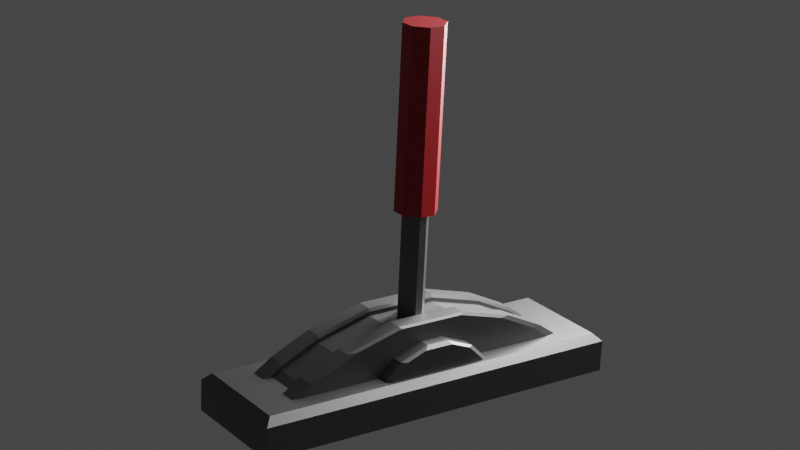 # Source: Lever.blend  (saved by Blender 3.2.14; exported with 4.5.12 LTS)
import bpy
from mathutils import Matrix  # noqa: F401  (used for matrix-valued properties, if any)

bpy.ops.wm.read_factory_settings(use_empty=True)
scene = bpy.context.scene
scene.name = 'Scene'

# ---- collections
col_collection = bpy.data.collections.new('Collection'); scene.collection.children.link(col_collection)

# ---- materials (node trees are filled in below, after node groups)
mat_levermat = bpy.data.materials.new('LeverMat')
mat_leverhandlemat = bpy.data.materials.new('LeverHandleMat')

# ---- node groups
ng_auto_smooth = bpy.data.node_groups.new('Auto Smooth', 'GeometryNodeTree')
_s = ng_auto_smooth.interface.new_socket(name='Geometry', in_out='OUTPUT', socket_type='NodeSocketGeometry')
_s = ng_auto_smooth.interface.new_socket(name='Geometry', in_out='INPUT', socket_type='NodeSocketGeometry')
_s = ng_auto_smooth.interface.new_socket(name='Angle', in_out='INPUT', socket_type='NodeSocketFloat')
_s.subtype = 'ANGLE'
_s.min_value = 0.0
_s.max_value = 3.142
ng_auto_smooth.is_modifier = True
_N = ng_auto_smooth.nodes; _L = ng_auto_smooth.links
n0 = _N.new('NodeGroupOutput'); n0.name = 'Group Output'; n0.location = (480, -100)
n1 = _N.new('NodeGroupInput'); n1.name = 'Group Input'; n1.location = (-420, -300)
n2 = _N.new('NodeGroupInput'); n2.name = 'Group Input.001'; n2.location = (-60, -100)
n3 = _N.new('GeometryNodeSetShadeSmooth'); n3.name = 'Set Shade Smooth'; n3.location = (120, -100)
n3.domain = 'EDGE'
n4 = _N.new('GeometryNodeSetShadeSmooth'); n4.name = 'Set Shade Smooth.001'; n4.location = (300, -100)
n5 = _N.new('GeometryNodeInputMeshEdgeAngle'); n5.name = 'Edge Angle'; n5.location = (-420, -220)
n6 = _N.new('GeometryNodeInputEdgeSmooth'); n6.name = 'Is Edge Smooth'; n6.location = (-60, -160)
n7 = _N.new('GeometryNodeInputShadeSmooth'); n7.name = 'Is Face Smooth'; n7.location = (-240, -340)
n8 = _N.new('FunctionNodeBooleanMath'); n8.name = 'Boolean Math'; n8.location = (-60, -220)
n9 = _N.new('FunctionNodeCompare'); n9.name = 'Compare'; n9.location = (-240, -180)
n9.operation = 'LESS_EQUAL'
_L.new(n5.outputs[0], n9.inputs[0])
_L.new(n4.outputs[0], n0.inputs[0])
_L.new(n1.outputs[1], n9.inputs[1])
_L.new(n9.outputs[0], n8.inputs[0])
_L.new(n7.outputs[0], n8.inputs[1])
_L.new(n2.outputs[0], n3.inputs[0])
_L.new(n6.outputs[0], n3.inputs[1])
_L.new(n3.outputs[0], n4.inputs[0])
_L.new(n8.outputs[0], n3.inputs[2])
n0.is_active_output = True

# ---- material node trees
mat_levermat.use_nodes = True; mat_levermat.node_tree.nodes.clear()
_N = mat_levermat.node_tree.nodes; _L = mat_levermat.node_tree.links
n0 = _N.new('ShaderNodeBsdfPrincipled'); n0.name = 'Principled BSDF'; n0.location = (10, 300)
n0.distribution = 'GGX'
n0.subsurface_method = 'RANDOM_WALK_SKIN'
n0.inputs[0].default_value = (0.1473, 0.1473, 0.1473, 1.0)
n0.inputs[1].default_value = 0.9323
n0.inputs[2].default_value = 0.4479
n0.inputs[3].default_value = 1.45
n0.inputs[27].default_value = (0.0, 0.0, 0.0, 1.0)
n0.inputs[28].default_value = 1.0
n1 = _N.new('ShaderNodeOutputMaterial'); n1.name = 'Material Output'; n1.location = (300, 300)
_L.new(n0.outputs[0], n1.inputs[0])
n1.is_active_output = True
mat_leverhandlemat.use_nodes = True; mat_leverhandlemat.node_tree.nodes.clear()
_N = mat_leverhandlemat.node_tree.nodes; _L = mat_leverhandlemat.node_tree.links
n0 = _N.new('ShaderNodeBsdfPrincipled'); n0.name = 'Principled BSDF'; n0.location = (10, 300)
n0.distribution = 'GGX'
n0.subsurface_method = 'RANDOM_WALK_SKIN'
n0.inputs[0].default_value = (0.3424, 0.0, 0.004995, 1.0)
n0.inputs[3].default_value = 1.45
n0.inputs[27].default_value = (0.0, 0.0, 0.0, 1.0)
n0.inputs[28].default_value = 1.0
n1 = _N.new('ShaderNodeOutputMaterial'); n1.name = 'Material Output'; n1.location = (300, 300)
_L.new(n0.outputs[0], n1.inputs[0])
n1.is_active_output = True

# ---- world
world_world = bpy.data.worlds.new('World'); scene.world = world_world
world_world.use_nodes = True; world_world.node_tree.nodes.clear()
_N = world_world.node_tree.nodes; _L = world_world.node_tree.links
n0 = _N.new('ShaderNodeOutputWorld'); n0.name = 'World Output'; n0.location = (300, 300)
n1 = _N.new('ShaderNodeBackground'); n1.name = 'Background'; n1.location = (10, 300)
n1.inputs[0].default_value = (0.05088, 0.05088, 0.05088, 1.0)
_L.new(n1.outputs[0], n0.inputs[0])
n0.is_active_output = True
world_world.color = (0.05088, 0.05088, 0.05088)
world_world.use_sun_shadow = False
world_world.sun_shadow_jitter_overblur = 0.0

# ---- cameras
cam_camera = bpy.data.cameras.new('Camera')
cam_camera.clip_end = 100.0
cam_camera.lens = 89.68
cam_camera.ortho_scale = 7.314
cam_camera.lens_unit = 'FOV'

# ---- lights
light_light = bpy.data.lights.new('Light', 'POINT')
light_light.transmission_factor = 0.0
light_light.energy = 1601.0
light_light.shadow_soft_size = 1.16
light_light.shadow_maximum_resolution = 0.006
light_light.use_absolute_resolution = True

# ---- meshes
me_cube_001 = bpy.data.meshes.new('Cube.001')
me_cube_001.from_pydata([(-0.3073, -1.014, -0.102), (-0.3073, 1.014, -0.102), (0.3073, -1.014, -0.102), (0.3073, 1.014, -0.102), (-0.2686, -0.9754, 0.102), (-0.3073, -1.014, 0.06336), (-0.2686, 0.9754, 0.102), (-0.3073, 1.014, 0.06336), (0.2686, -0.9754, 0.102), (0.3073, -1.014, 0.06336), (0.2686, 0.9754, 0.102), (0.3073, 1.014, 0.06336)], [], [(10, 6, 4, 8), (3, 11, 9, 2), (0, 5, 7, 1), (1, 3, 2, 0), (1, 7, 11, 3), (4, 6, 7, 5), (6, 10, 11, 7), (10, 8, 9, 11), (8, 4, 5, 9), (2, 9, 5, 0)])
_uv = me_cube_001.uv_layers.new(name='UVMap')
_uv.uv.foreach_set('vector', [0.6407, 0.5048, 0.8593, 0.5048, 0.8593, 0.7452, 0.6407, 0.7452, 0.375, 0.5, 0.5776, 0.5, 0.5776, 0.75, 0.375, 0.75, 0.375, 0.0, 0.5776, 0.0, 0.5776, 0.25, 0.375, 0.25, 0.125, 0.5, 0.375, 0.5, 0.375, 0.75, 0.125, 0.75, 0.375, 0.25, 0.5776, 0.25, 0.5776, 0.5, 0.375, 0.5, 0.8593, 0.7452, 0.8593, 0.5048, 0.875, 0.5, 0.875, 0.75, 0.8593, 0.5048, 0.6407, 0.5048, 0.625, 0.5, 0.875, 0.5, 0.6407, 0.5048, 0.6407, 0.7452, 0.5776, 0.75, 0.5776, 0.5, 0.6407, 0.7452, 0.8593, 0.7452, 0.875, 0.75, 0.625, 0.75, 0.375, 0.75, 0.5776, 0.75, 0.5776, 1.0, 0.375, 1.0])
me_cube_001.materials.append(mat_levermat)
me_cube_001.update()
me_cube_002 = bpy.data.meshes.new('Cube.002')
me_cube_002.from_pydata([(0.4666, 1.0, -0.3395), (-0.4666, 1.0, -0.3395), (-0.4666, 0.2249, 1.062), (0.4666, 0.2249, 1.062), (-0.4666, -1.0, -0.3395), (0.4666, -1.0, -0.3395), (0.4666, -0.2249, 1.062), (-0.4666, -0.2249, 1.062), (0.4666, -0.577, 0.6605), (-0.4666, -0.577, 0.6605), (-0.4666, 0.577, 0.6605), (0.4666, 0.577, 0.6605), (-0.4666, 0.8262, 0.1605), (0.4666, 0.8262, 0.1605), (0.4666, -0.8262, 0.1605), (-0.4666, -0.8262, 0.1605), (-0.9465, -1.0, -0.1546), (-1.0, -0.9205, -0.1012), (-0.9465, -0.2249, 1.247), (-1.0, -0.2098, 1.193), (-1.0, 0.9205, -0.1012), (-0.9465, 1.0, -0.1546), (-0.9465, 0.2249, 1.247), (-1.0, 0.2098, 1.193), (1.0, -0.9205, -0.1012), (0.9465, -1.0, -0.1546), (0.9465, -0.2249, 1.247), (1.0, -0.2098, 1.193), (1.0, 0.9205, -0.1012), (0.9465, 1.0, -0.1546), (1.0, 0.2098, 1.193), (0.9465, 0.2249, 1.247), (-1.0, -0.5155, 0.8453), (-0.9465, -0.577, 0.8453), (-0.9465, 0.577, 0.8453), (-1.0, 0.5155, 0.8453), (1.0, 0.5155, 0.8453), (0.9465, 0.577, 0.8453), (0.9465, -0.577, 0.8453), (1.0, -0.5155, 0.8453), (-1.0, 0.7651, 0.3454), (-0.9465, 0.8262, 0.3454), (0.9465, 0.8262, 0.3454), (1.0, 0.7651, 0.3454), (1.0, -0.7651, 0.3454), (0.9465, -0.8262, 0.3454), (-1.0, -0.7651, 0.3454), (-0.9465, -0.8262, 0.3454), (0.4666, 1.0, -0.2458), (0.52, 1.0, -0.1546), (0.4666, 0.9465, -0.1546), (-0.52, 1.0, -0.1546), (-0.4666, 1.0, -0.2458), (-0.4666, 0.9465, -0.1546), (-0.4666, 0.2249, 1.165), (-0.52, 0.2249, 1.247), (0.52, 0.2249, 1.247), (0.4666, 0.2249, 1.165), (-0.4666, -1.0, -0.2458), (-0.52, -1.0, -0.1546), (-0.4666, -0.9465, -0.1546), (0.52, -1.0, -0.1546), (0.4666, -1.0, -0.2458), (0.4666, -0.9465, -0.1546), (0.4666, -0.2249, 1.165), (0.52, -0.2249, 1.247), (-0.52, -0.2249, 1.247), (-0.4666, -0.2249, 1.165), (0.52, -0.577, 0.8453), (0.4666, -0.577, 0.7615), (-0.4666, -0.577, 0.7615), (-0.52, -0.577, 0.8453), (-0.52, 0.577, 0.8453), (-0.4666, 0.577, 0.7615), (0.4666, 0.577, 0.7615), (0.52, 0.577, 0.8453), (-0.52, 0.8262, 0.3454), (-0.4666, 0.8262, 0.2571), (0.4666, 0.8262, 0.2571), (0.52, 0.8262, 0.3454), (0.52, -0.8262, 0.3454), (0.4666, -0.8262, 0.2571), (-0.4666, -0.8262, 0.2571), (-0.52, -0.8262, 0.3454)], [], [(55, 22, 18, 66), (46, 32, 35, 40), (38, 26, 65, 68), (32, 19, 23, 35), (31, 56, 65, 26), (21, 41, 76, 51), (41, 34, 72, 76), (79, 75, 37, 42), (45, 38, 68, 80), (83, 71, 33, 47), (59, 83, 47, 16), (75, 56, 31, 37), (25, 45, 80, 61), (71, 66, 18, 33), (50, 49, 29, 25, 61, 63), (70, 82, 15, 9), (34, 22, 55, 72), (81, 69, 8, 14), (43, 36, 39, 44), (78, 48, 0, 13), (67, 70, 9, 7), (36, 30, 27, 39), (74, 78, 13, 11), (17, 46, 40, 20), (52, 77, 12, 1), (49, 79, 42, 29), (48, 50, 63, 62, 5, 0), (28, 43, 44, 24), (54, 67, 7, 2), (5, 14, 15, 4), (1, 12, 13, 0), (12, 10, 11, 13), (14, 8, 9, 15), (3, 2, 7, 6), (1, 0, 5, 4), (8, 6, 7, 9), (10, 2, 3, 11), (64, 57, 3, 6), (77, 73, 10, 12), (69, 64, 6, 8), (82, 58, 4, 15), (57, 74, 11, 3), (62, 81, 14, 5), (73, 54, 2, 10), (58, 60, 53, 52, 1, 4), (48, 49, 50), (51, 52, 53), (58, 59, 60), (61, 62, 63), (21, 16, 17, 20), (33, 18, 19, 32), (18, 22, 23, 19), (41, 21, 20, 40), (43, 28, 29, 42), (25, 29, 28, 24), (31, 26, 27, 30), (45, 25, 24, 44), (47, 33, 32, 46), (22, 34, 35, 23), (30, 36, 37, 31), (26, 38, 39, 27), (34, 41, 40, 35), (36, 43, 42, 37), (38, 45, 44, 39), (16, 47, 46, 17), (81, 62, 61, 80), (83, 59, 58, 82), (77, 52, 51, 76), (79, 49, 48, 78), (73, 77, 76, 72), (75, 79, 78, 74), (69, 81, 80, 68), (71, 83, 82, 70), (57, 64, 65, 56), (55, 66, 67, 54), (64, 69, 68, 65), (66, 71, 70, 67), (54, 73, 72, 55), (56, 75, 74, 57), (21, 51, 53, 60, 59, 16)])
_uv = me_cube_002.uv_layers.new(name='UVMap')
_uv.uv.foreach_set('vector', [0.8, 0.5, 0.8666, 0.5, 0.8666, 0.75, 0.8, 0.75, 0.4681, 0.009249, 0.5612, 0.01334, 0.5612, 0.2367, 0.4681, 0.2408, 0.5612, 0.7584, 0.625, 0.7584, 0.625, 0.825, 0.5612, 0.825, 0.5612, 0.01334, 0.6165, 0.02147, 0.6165, 0.2285, 0.5612, 0.2367, 0.6334, 0.5, 0.7, 0.5, 0.7, 0.75, 0.6334, 0.75, 0.375, 0.2584, 0.4681, 0.2584, 0.4681, 0.325, 0.375, 0.325, 0.4681, 0.2584, 0.5612, 0.2584, 0.5612, 0.325, 0.4681, 0.325, 0.4681, 0.425, 0.5612, 0.425, 0.5612, 0.4916, 0.4681, 0.4916, 0.4681, 0.7584, 0.5612, 0.7584, 0.5612, 0.825, 0.4681, 0.825, 0.4681, 0.925, 0.5612, 0.925, 0.5612, 0.9916, 0.4681, 0.9916, 0.375, 0.925, 0.4681, 0.925, 0.4681, 0.9916, 0.375, 0.9916, 0.5612, 0.425, 0.625, 0.425, 0.625, 0.4916, 0.5612, 0.4916, 0.375, 0.7584, 0.4681, 0.7584, 0.4681, 0.825, 0.375, 0.825, 0.5612, 0.925, 0.625, 0.925, 0.625, 0.9916, 0.5612, 0.9916, 0.2917, 0.5067, 0.3, 0.5, 0.3666, 0.5, 0.3666, 0.75, 0.3, 0.75, 0.2917, 0.7433, 0.5612, 0.9167, 0.4681, 0.9167, 0.4681, 0.9167, 0.5612, 0.9167, 0.5612, 0.2584, 0.625, 0.2584, 0.625, 0.325, 0.5612, 0.325, 0.4681, 0.8333, 0.5612, 0.8333, 0.5612, 0.8333, 0.4681, 0.8333, 0.4681, 0.5092, 0.5612, 0.5133, 0.5612, 0.7367, 0.4681, 0.7408, 0.4681, 0.4167, 0.375, 0.4167, 0.375, 0.4167, 0.4681, 0.4167, 0.625, 0.9167, 0.5612, 0.9167, 0.5612, 0.9167, 0.625, 0.9167, 0.5612, 0.5133, 0.6165, 0.5215, 0.6165, 0.7285, 0.5612, 0.7367, 0.5612, 0.4167, 0.4681, 0.4167, 0.4681, 0.4167, 0.5612, 0.4167, 0.385, 0.007893, 0.4681, 0.009249, 0.4681, 0.2408, 0.385, 0.2421, 0.375, 0.3333, 0.4681, 0.3333, 0.4681, 0.3333, 0.375, 0.3333, 0.375, 0.425, 0.4681, 0.425, 0.4681, 0.4916, 0.375, 0.4916, 0.2917, 0.5, 0.2917, 0.5067, 0.2917, 0.7433, 0.2917, 0.75, 0.2917, 0.75, 0.2917, 0.5, 0.385, 0.5079, 0.4681, 0.5092, 0.4681, 0.7408, 0.385, 0.7421, 0.7917, 0.5, 0.7917, 0.75, 0.7917, 0.75, 0.7917, 0.5, 0.375, 0.8333, 0.4681, 0.8333, 0.4681, 0.9167, 0.375, 0.9167, 0.375, 0.3333, 0.4681, 0.3333, 0.4681, 0.4167, 0.375, 0.4167, 0.4681, 0.3333, 0.5612, 0.3333, 0.5612, 0.4167, 0.4681, 0.4167, 0.4681, 0.8333, 0.5612, 0.8333, 0.5612, 0.9167, 0.4681, 0.9167, 0.7083, 0.5, 0.7917, 0.5, 0.7917, 0.75, 0.7083, 0.75, 0.2083, 0.5, 0.2917, 0.5, 0.2917, 0.75, 0.2083, 0.75, 0.5612, 0.8333, 0.625, 0.8333, 0.625, 0.9167, 0.5612, 0.9167, 0.5612, 0.3333, 0.625, 0.3333, 0.625, 0.4167, 0.5612, 0.4167, 0.7083, 0.75, 0.7083, 0.5, 0.7083, 0.5, 0.7083, 0.75, 0.4681, 0.3333, 0.5612, 0.3333, 0.5612, 0.3333, 0.4681, 0.3333, 0.5612, 0.8333, 0.625, 0.8333, 0.625, 0.8333, 0.5612, 0.8333, 0.4681, 0.9167, 0.375, 0.9167, 0.375, 0.9167, 0.4681, 0.9167, 0.625, 0.4167, 0.5612, 0.4167, 0.5612, 0.4167, 0.625, 0.4167, 0.375, 0.8333, 0.4681, 0.8333, 0.4681, 0.8333, 0.375, 0.8333, 0.5612, 0.3333, 0.625, 0.3333, 0.625, 0.3333, 0.5612, 0.3333, 0.2083, 0.75, 0.2083, 0.7433, 0.2083, 0.5067, 0.2083, 0.5, 0.2083, 0.5, 0.2083, 0.75, 0.2917, 0.5, 0.2917, 0.5, 0.2917, 0.5067, 0.2083, 0.5, 0.2083, 0.5, 0.2083, 0.5067, 0.2083, 0.75, 0.2083, 0.75, 0.2083, 0.7433, 0.2917, 0.75, 0.2917, 0.75, 0.2917, 0.7433, 0.1334, 0.5, 0.1334, 0.75, 0.125, 0.7401, 0.125, 0.5099, 0.5612, 0.0, 0.625, 0.0, 0.6165, 0.02147, 0.5612, 0.01334, 0.625, 0.0, 0.625, 0.25, 0.6165, 0.2285, 0.6165, 0.02147, 0.4681, 0.2584, 0.375, 0.2584, 0.385, 0.2421, 0.4681, 0.2408, 0.4681, 0.5092, 0.385, 0.5079, 0.375, 0.4916, 0.4681, 0.4916, 0.3666, 0.75, 0.3666, 0.5, 0.385, 0.5079, 0.385, 0.7421, 0.6334, 0.5, 0.6334, 0.75, 0.6165, 0.7285, 0.6165, 0.5215, 0.4681, 0.7584, 0.375, 0.7584, 0.385, 0.7421, 0.4681, 0.7408, 0.4681, 0.0, 0.5612, 0.0, 0.5612, 0.01334, 0.4681, 0.009249, 0.625, 0.2584, 0.5612, 0.2584, 0.5612, 0.2367, 0.6165, 0.2285, 0.6165, 0.5215, 0.5612, 0.5133, 0.5612, 0.4916, 0.625, 0.4916, 0.625, 0.7584, 0.5612, 0.7584, 0.5612, 0.7367, 0.6165, 0.7285, 0.5612, 0.2584, 0.4681, 0.2584, 0.4681, 0.2408, 0.5612, 0.2367, 0.5612, 0.5133, 0.4681, 0.5092, 0.4681, 0.4916, 0.5612, 0.4916, 0.5612, 0.7584, 0.4681, 0.7584, 0.4681, 0.7408, 0.5612, 0.7367, 0.375, 0.0, 0.4681, 0.0, 0.4681, 0.009249, 0.385, 0.007893, 0.4681, 0.8333, 0.375, 0.8333, 0.375, 0.825, 0.4681, 0.825, 0.4681, 0.925, 0.375, 0.925, 0.375, 0.9167, 0.4681, 0.9167, 0.4681, 0.3333, 0.375, 0.3333, 0.375, 0.325, 0.4681, 0.325, 0.4681, 0.425, 0.375, 0.425, 0.375, 0.4167, 0.4681, 0.4167, 0.5612, 0.3333, 0.4681, 0.3333, 0.4681, 0.325, 0.5612, 0.325, 0.5612, 0.425, 0.4681, 0.425, 0.4681, 0.4167, 0.5612, 0.4167, 0.5612, 0.8333, 0.4681, 0.8333, 0.4681, 0.825, 0.5612, 0.825, 0.5612, 0.925, 0.4681, 0.925, 0.4681, 0.9167, 0.5612, 0.9167, 0.7083, 0.5, 0.7083, 0.75, 0.7, 0.75, 0.7, 0.5, 0.8, 0.5, 0.8, 0.75, 0.7917, 0.75, 0.7917, 0.5, 0.625, 0.8333, 0.5612, 0.8333, 0.5612, 0.825, 0.625, 0.825, 0.625, 0.925, 0.5612, 0.925, 0.5612, 0.9167, 0.625, 0.9167, 0.625, 0.3333, 0.5612, 0.3333, 0.5612, 0.325, 0.625, 0.325, 0.625, 0.425, 0.5612, 0.425, 0.5612, 0.4167, 0.625, 0.4167, 0.1334, 0.5, 0.2, 0.5, 0.2083, 0.5067, 0.2083, 0.7433, 0.2, 0.75, 0.1334, 0.75])
me_cube_002.materials.append(mat_levermat)
me_cube_002.update()
me_cube_003 = bpy.data.meshes.new('Cube.003')
me_cube_003.from_pydata([(-0.2362, -0.3488, -0.05708), (-0.254, -0.3225, -0.05708), (-0.2362, -0.06061, 0.1499), (-0.254, -0.07891, 0.132), (-0.254, 0.3225, -0.05708), (-0.2362, 0.3488, -0.05708), (-0.254, 0.07891, 0.132), (-0.2362, 0.06061, 0.1499), (0.254, -0.3225, -0.05708), (0.2362, -0.3488, -0.05708), (0.254, -0.07891, 0.132), (0.2362, -0.06061, 0.1499), (0.2362, 0.3488, -0.05708), (0.254, 0.3225, -0.05708), (0.254, 0.07891, 0.132), (0.2362, 0.06061, 0.1499), (-0.254, -0.187, 0.09058), (-0.2362, -0.214, 0.09058), (-0.2362, 0.214, 0.09058), (-0.254, 0.187, 0.09058), (0.254, 0.187, 0.09058), (0.2362, 0.214, 0.09058), (0.2362, -0.214, 0.09058), (0.254, -0.187, 0.09058), (-0.254, 0.2666, 0.01675), (-0.2362, 0.293, 0.01675), (0.2362, 0.293, 0.01675), (0.254, 0.2666, 0.01675), (0.254, -0.2666, 0.01675), (0.2362, -0.293, 0.01675), (-0.254, -0.2666, 0.01675), (-0.2362, -0.293, 0.01675)], [], [(15, 7, 2, 11), (13, 27, 28, 8), (30, 16, 19, 24), (16, 3, 6, 19), (9, 29, 31, 0), (5, 25, 26, 12), (25, 18, 21, 26), (27, 20, 23, 28), (29, 22, 17, 31), (4, 5, 12, 13, 8, 9, 0, 1), (18, 7, 15, 21), (20, 14, 10, 23), (22, 11, 2, 17), (17, 2, 3, 16), (2, 7, 6, 3), (25, 5, 4, 24), (27, 13, 12, 26), (15, 11, 10, 14), (29, 9, 8, 28), (31, 17, 16, 30), (7, 18, 19, 6), (14, 20, 21, 15), (11, 22, 23, 10), (18, 25, 24, 19), (20, 27, 26, 21), (22, 29, 28, 23), (0, 31, 30, 1), (1, 30, 24, 4)])
_uv = me_cube_003.uv_layers.new(name='UVMap')
_uv.uv.foreach_set('vector', [0.6338, 0.5, 0.8662, 0.5, 0.8662, 0.75, 0.6338, 0.75, 0.375, 0.5094, 0.4681, 0.5113, 0.4681, 0.7387, 0.375, 0.7406, 0.4681, 0.01129, 0.5612, 0.01574, 0.5612, 0.2343, 0.4681, 0.2387, 0.5612, 0.01574, 0.6058, 0.01858, 0.6058, 0.2314, 0.5612, 0.2343, 0.375, 0.7588, 0.4681, 0.7588, 0.4681, 0.9912, 0.375, 0.9912, 0.375, 0.2588, 0.4681, 0.2588, 0.4681, 0.4912, 0.375, 0.4912, 0.4681, 0.2588, 0.5612, 0.2588, 0.5612, 0.4912, 0.4681, 0.4912, 0.4681, 0.5113, 0.5612, 0.5157, 0.5612, 0.7343, 0.4681, 0.7387, 0.4681, 0.7588, 0.5612, 0.7588, 0.5612, 0.9912, 0.4681, 0.9912, 0.125, 0.5094, 0.1338, 0.5, 0.3662, 0.5, 0.375, 0.5094, 0.375, 0.7406, 0.3662, 0.75, 0.1338, 0.75, 0.125, 0.7406, 0.5612, 0.2588, 0.625, 0.2588, 0.625, 0.4912, 0.5612, 0.4912, 0.5612, 0.5157, 0.6058, 0.5186, 0.6058, 0.7314, 0.5612, 0.7343, 0.5612, 0.7588, 0.625, 0.7588, 0.625, 0.9912, 0.5612, 0.9912, 0.5612, 0.0, 0.625, 0.0, 0.6058, 0.01858, 0.5612, 0.01574, 0.625, 0.0, 0.625, 0.25, 0.6058, 0.2314, 0.6058, 0.01858, 0.4681, 0.2588, 0.375, 0.2588, 0.375, 0.2406, 0.4681, 0.2387, 0.4681, 0.5113, 0.375, 0.5094, 0.375, 0.4912, 0.4681, 0.4912, 0.6338, 0.5, 0.6338, 0.75, 0.6058, 0.7314, 0.6058, 0.5186, 0.4681, 0.7588, 0.375, 0.7588, 0.375, 0.7406, 0.4681, 0.7387, 0.4681, 0.0, 0.5612, 0.0, 0.5612, 0.01574, 0.4681, 0.01129, 0.625, 0.2588, 0.5612, 0.2588, 0.5612, 0.2343, 0.6058, 0.2314, 0.6058, 0.5186, 0.5612, 0.5157, 0.5612, 0.4912, 0.625, 0.4912, 0.625, 0.7588, 0.5612, 0.7588, 0.5612, 0.7343, 0.6058, 0.7314, 0.5612, 0.2588, 0.4681, 0.2588, 0.4681, 0.2387, 0.5612, 0.2343, 0.5612, 0.5157, 0.4681, 0.5113, 0.4681, 0.4912, 0.5612, 0.4912, 0.5612, 0.7588, 0.4681, 0.7588, 0.4681, 0.7387, 0.5612, 0.7343, 0.375, 0.0, 0.4681, 0.0, 0.4681, 0.01129, 0.375, 0.009431, 0.375, 0.009431, 0.4681, 0.01129, 0.4681, 0.2387, 0.375, 0.2406])
me_cube_003.materials.append(mat_levermat)
me_cube_003.update()
me_cube_005 = bpy.data.meshes.new('Cube.005')
me_cube_005.from_pydata([(-0.2891, -1.0, 0.5569), (-1.0, -0.2891, 0.5569), (-1.0, -0.2891, 2.557), (-0.2891, -1.0, 2.557), (-1.0, 0.2891, 0.5569), (-0.2891, 1.0, 0.5569), (-0.2891, 1.0, 2.557), (-1.0, 0.2891, 2.557), (1.0, -0.2891, 0.5569), (0.2891, -1.0, 0.5569), (0.2891, -1.0, 2.557), (1.0, -0.2891, 2.557), (0.2891, 1.0, 0.5569), (1.0, 0.2891, 0.5569), (1.0, 0.2891, 2.557), (0.2891, 1.0, 2.557), (-0.5933, -1.515, 1.827), (-1.515, -0.5933, 1.827), (-1.515, -0.5933, 3.827), (-0.5933, -1.515, 3.827), (-1.515, 0.5933, 1.827), (-0.5933, 1.515, 1.827), (-0.5933, 1.515, 3.827), (-1.515, 0.5933, 3.827), (1.515, -0.5933, 1.827), (0.5933, -1.515, 1.827), (0.5933, -1.515, 3.827), (1.515, -0.5933, 3.827), (0.5933, 1.515, 1.827), (1.515, 0.5933, 1.827), (1.515, 0.5933, 3.827), (0.5933, 1.515, 3.827)], [], [(9, 10, 3, 0), (13, 14, 11, 8), (14, 15, 6, 7, 2, 3, 10, 11), (1, 2, 7, 4), (5, 6, 15, 12), (0, 3, 2, 1), (6, 5, 4, 7), (14, 13, 12, 15), (10, 9, 8, 11), (4, 5, 12, 13, 8, 9, 0, 1), (25, 26, 19, 16), (29, 30, 27, 24), (30, 31, 22, 23, 18, 19, 26, 27), (17, 18, 23, 20), (21, 22, 31, 28), (16, 19, 18, 17), (22, 21, 20, 23), (30, 29, 28, 31), (26, 25, 24, 27), (20, 21, 28, 29, 24, 25, 16, 17)])
me_cube_005.polygons.foreach_set('material_index', [1, 1, 0, 1, 1, 1, 1, 1, 1, 0, 0, 0, 0, 0, 0, 0, 0, 0, 0, 0])
_uv = me_cube_005.uv_layers.new(name='UVMap')
_uv.uv.foreach_set('vector', [0.375, 0.8389, 0.625, 0.8389, 0.625, 0.9111, 0.375, 0.9111, 0.375, 0.5889, 0.625, 0.5889, 0.625, 0.6611, 0.375, 0.6611, 0.625, 0.5889, 0.7139, 0.5, 0.7861, 0.5, 0.875, 0.5889, 0.875, 0.6611, 0.7861, 0.75, 0.7139, 0.75, 0.625, 0.6611, 0.375, 0.08886, 0.625, 0.08886, 0.625, 0.1611, 0.375, 0.1611, 0.375, 0.3389, 0.625, 0.3389, 0.625, 0.4111, 0.375, 0.4111, 0.375, 0.0, 0.625, 0.0, 0.625, 0.08886, 0.375, 0.08886, 0.625, 0.3389, 0.375, 0.3389, 0.375, 0.1611, 0.625, 0.1611, 0.625, 0.5889, 0.375, 0.5889, 0.375, 0.4111, 0.625, 0.4111, 0.625, 0.8389, 0.375, 0.8389, 0.375, 0.6611, 0.625, 0.6611, 0.125, 0.5889, 0.2139, 0.5, 0.2861, 0.5, 0.375, 0.5889, 0.375, 0.6611, 0.2861, 0.75, 0.2139, 0.75, 0.125, 0.6611, 0.375, 0.8261, 0.625, 0.8261, 0.625, 0.9239, 0.375, 0.9239, 0.375, 0.5761, 0.625, 0.5761, 0.625, 0.6739, 0.375, 0.6739, 0.625, 0.5761, 0.7011, 0.5, 0.7989, 0.5, 0.875, 0.5761, 0.875, 0.6739, 0.7989, 0.75, 0.7011, 0.75, 0.625, 0.6739, 0.375, 0.07605, 0.625, 0.07605, 0.625, 0.1739, 0.375, 0.1739, 0.375, 0.3261, 0.625, 0.3261, 0.625, 0.4239, 0.375, 0.4239, 0.375, 0.0, 0.625, 0.0, 0.625, 0.07605, 0.375, 0.07605, 0.625, 0.3261, 0.375, 0.3261, 0.375, 0.1739, 0.625, 0.1739, 0.625, 0.5761, 0.375, 0.5761, 0.375, 0.4239, 0.625, 0.4239, 0.625, 0.8261, 0.375, 0.8261, 0.375, 0.6739, 0.625, 0.6739, 0.125, 0.5761, 0.2011, 0.5, 0.2989, 0.5, 0.375, 0.5761, 0.375, 0.6739, 0.2989, 0.75, 0.2011, 0.75, 0.125, 0.6739])
me_cube_005.materials.append(mat_leverhandlemat)
me_cube_005.materials.append(mat_levermat)
me_cube_005.update()

# ---- objects
ob_light = bpy.data.objects.new('Light', light_light)
ob_camera = bpy.data.objects.new('Camera', cam_camera)
ob_cube = bpy.data.objects.new('Cube', me_cube_001)
ob_cube_001 = bpy.data.objects.new('Cube.001', me_cube_002)
ob_cube_002 = bpy.data.objects.new('Cube.002', me_cube_003)
ob_cube_003 = bpy.data.objects.new('Cube.003', me_cube_005)

# ---- transforms, parenting, visibility, modifiers, constraints
ob_light.location = (-0.1006, 2.087, 2.103)
ob_light.rotation_euler = (0.6503, 0.05522, 1.866)
ob_light.lock_rotations_4d = False
ob_light.empty_display_type = 'ARROWS'
ob_light.color = (0.0, 0.0, 0.0, 0.0)
ob_light.lineart.crease_threshold = 0.0
ob_camera.location = (7.359, -5.396, 4.223)
ob_camera.rotation_euler = (1.21, -0.04403, 0.9627)
ob_camera.lock_rotations_4d = False
ob_camera.empty_display_type = 'ARROWS'
ob_camera.color = (0.0, 0.0, 0.0, 0.0)
ob_camera.display_type = 'WIRE'
ob_camera.lineart.crease_threshold = 0.0
ob_cube.location = (0.0, 0.0, 0.00135)
_m = ob_cube.modifiers.new('Auto Smooth', 'NODES')
_m.node_group = ng_auto_smooth
_gi = [s.identifier for s in ng_auto_smooth.interface.items_tree if s.item_type == 'SOCKET' and s.in_out == 'INPUT']
_m[_gi[1]] = 0.5236  # Angle
ob_cube_001.location = (0.0, 0.0, 0.1002)
ob_cube_001.scale = (0.1806, 0.8498, 0.2004)
ob_cube_002.location = (0.0, 0.0, 0.1002)
ob_cube_003.location = (0.0, 0.0, 0.0)
ob_cube_003.scale = (0.06785, 0.06785, 0.4736)

# ---- collection membership
col_collection.objects.link(ob_light)
col_collection.objects.link(ob_camera)
col_collection.objects.link(ob_cube)
col_collection.objects.link(ob_cube_001)
col_collection.objects.link(ob_cube_002)
col_collection.objects.link(ob_cube_003)

# ---- scene / render settings (as saved in the file)
scene.camera = ob_camera
scene.frame_start = 1; scene.frame_end = 250; scene.frame_set(0)
scene.render.engine = 'CYCLES'
scene.cycles.sampling_pattern = 'TABULATED_SOBOL'
scene.cycles.use_light_tree = False
scene.view_settings.view_transform = 'Filmic'
bpy.context.view_layer.update()
